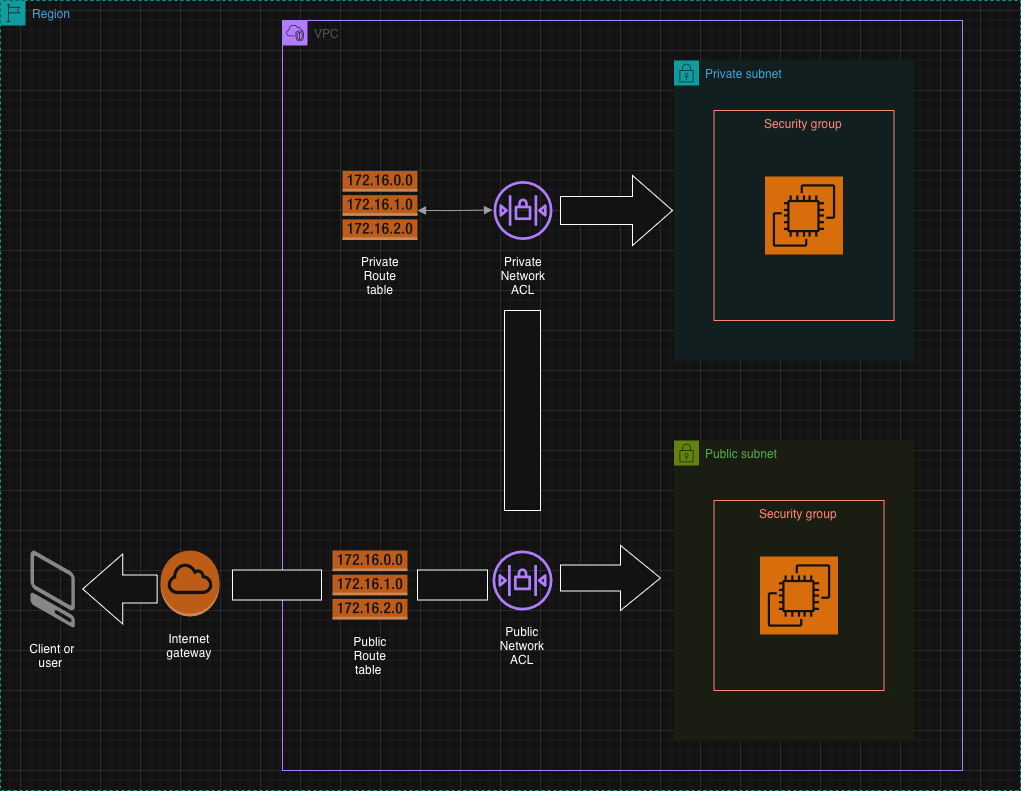

The diagram above was exported from draw.io. Its source (the exported page's mxGraphModel, read from the mxfile embedded in the PNG):
<mxGraphModel dx="2562" dy="959" grid="1" gridSize="10" guides="1" tooltips="1" connect="1" arrows="1" fold="1" page="1" pageScale="1" pageWidth="850" pageHeight="1100" math="0" shadow="0">
  <root>
    <mxCell id="0" />
    <mxCell id="1" parent="0" />
    <mxCell id="xKy9mxSYaXgbKk8Z2GF3-2" parent="1" style="points=[[0,0],[0.25,0],[0.5,0],[0.75,0],[1,0],[1,0.25],[1,0.5],[1,0.75],[1,1],[0.75,1],[0.5,1],[0.25,1],[0,1],[0,0.75],[0,0.5],[0,0.25]];outlineConnect=0;gradientColor=none;html=1;whiteSpace=wrap;fontSize=12;fontStyle=0;container=1;pointerEvents=0;collapsible=0;recursiveResize=0;shape=mxgraph.aws4.group;grIcon=mxgraph.aws4.group_region;strokeColor=#00A4A6;fillColor=none;verticalAlign=top;align=left;spacingLeft=30;fontColor=#147EBA;dashed=1;" value="Region" vertex="1">
      <mxGeometry height="790" width="1020" x="-740" y="30" as="geometry" />
    </mxCell>
    <mxCell id="xKy9mxSYaXgbKk8Z2GF3-3" parent="xKy9mxSYaXgbKk8Z2GF3-2" style="points=[[0,0],[0.25,0],[0.5,0],[0.75,0],[1,0],[1,0.25],[1,0.5],[1,0.75],[1,1],[0.75,1],[0.5,1],[0.25,1],[0,1],[0,0.75],[0,0.5],[0,0.25]];outlineConnect=0;gradientColor=none;html=1;whiteSpace=wrap;fontSize=12;fontStyle=0;container=1;pointerEvents=0;collapsible=0;recursiveResize=0;shape=mxgraph.aws4.group;grIcon=mxgraph.aws4.group_vpc2;strokeColor=#8C4FFF;fillColor=none;verticalAlign=top;align=left;spacingLeft=30;fontColor=#AAB7B8;dashed=0;" value="VPC" vertex="1">
      <mxGeometry height="750" width="680" x="282" y="20" as="geometry" />
    </mxCell>
    <mxCell id="xKy9mxSYaXgbKk8Z2GF3-4" parent="xKy9mxSYaXgbKk8Z2GF3-3" style="points=[[0,0],[0.25,0],[0.5,0],[0.75,0],[1,0],[1,0.25],[1,0.5],[1,0.75],[1,1],[0.75,1],[0.5,1],[0.25,1],[0,1],[0,0.75],[0,0.5],[0,0.25]];outlineConnect=0;gradientColor=none;html=1;whiteSpace=wrap;fontSize=12;fontStyle=0;container=1;pointerEvents=0;collapsible=0;recursiveResize=0;shape=mxgraph.aws4.group;grIcon=mxgraph.aws4.group_security_group;grStroke=0;strokeColor=#00A4A6;fillColor=#E6F6F7;verticalAlign=top;align=left;spacingLeft=30;fontColor=#147EBA;dashed=0;" value="Private subnet" vertex="1">
      <mxGeometry height="300" width="240" x="391.5" y="40" as="geometry" />
    </mxCell>
    <mxCell id="xKy9mxSYaXgbKk8Z2GF3-7" parent="xKy9mxSYaXgbKk8Z2GF3-4" style="fillColor=none;strokeColor=#DD3522;verticalAlign=top;fontStyle=0;fontColor=#DD3522;whiteSpace=wrap;html=1;" value="Security group" vertex="1">
      <mxGeometry height="210" width="180" x="40" y="50" as="geometry" />
    </mxCell>
    <mxCell id="xKy9mxSYaXgbKk8Z2GF3-8" parent="xKy9mxSYaXgbKk8Z2GF3-4" style="sketch=0;points=[[0,0,0],[0.25,0,0],[0.5,0,0],[0.75,0,0],[1,0,0],[0,1,0],[0.25,1,0],[0.5,1,0],[0.75,1,0],[1,1,0],[0,0.25,0],[0,0.5,0],[0,0.75,0],[1,0.25,0],[1,0.5,0],[1,0.75,0]];outlineConnect=0;fontColor=#232F3E;fillColor=#ED7100;strokeColor=#ffffff;dashed=0;verticalLabelPosition=bottom;verticalAlign=top;align=center;html=1;fontSize=12;fontStyle=0;aspect=fixed;shape=mxgraph.aws4.resourceIcon;resIcon=mxgraph.aws4.ec2;" value="" vertex="1">
      <mxGeometry height="78" width="78" x="91" y="116" as="geometry" />
    </mxCell>
    <mxCell id="xKy9mxSYaXgbKk8Z2GF3-5" parent="xKy9mxSYaXgbKk8Z2GF3-3" style="points=[[0,0],[0.25,0],[0.5,0],[0.75,0],[1,0],[1,0.25],[1,0.5],[1,0.75],[1,1],[0.75,1],[0.5,1],[0.25,1],[0,1],[0,0.75],[0,0.5],[0,0.25]];outlineConnect=0;gradientColor=none;html=1;whiteSpace=wrap;fontSize=12;fontStyle=0;container=1;pointerEvents=0;collapsible=0;recursiveResize=0;shape=mxgraph.aws4.group;grIcon=mxgraph.aws4.group_security_group;grStroke=0;strokeColor=#7AA116;fillColor=#F2F6E8;verticalAlign=top;align=left;spacingLeft=30;fontColor=#248814;dashed=0;" value="Public subnet" vertex="1">
      <mxGeometry height="300" width="240" x="391.5" y="420" as="geometry" />
    </mxCell>
    <mxCell id="xKy9mxSYaXgbKk8Z2GF3-11" parent="xKy9mxSYaXgbKk8Z2GF3-5" style="fillColor=none;strokeColor=#DD3522;verticalAlign=top;fontStyle=0;fontColor=#DD3522;whiteSpace=wrap;html=1;" value="Security group" vertex="1">
      <mxGeometry height="190" width="170" x="40" y="60" as="geometry" />
    </mxCell>
    <mxCell id="xKy9mxSYaXgbKk8Z2GF3-12" parent="xKy9mxSYaXgbKk8Z2GF3-5" style="sketch=0;points=[[0,0,0],[0.25,0,0],[0.5,0,0],[0.75,0,0],[1,0,0],[0,1,0],[0.25,1,0],[0.5,1,0],[0.75,1,0],[1,1,0],[0,0.25,0],[0,0.5,0],[0,0.75,0],[1,0.25,0],[1,0.5,0],[1,0.75,0]];outlineConnect=0;fontColor=#232F3E;fillColor=#ED7100;strokeColor=#ffffff;dashed=0;verticalLabelPosition=bottom;verticalAlign=top;align=center;html=1;fontSize=12;fontStyle=0;aspect=fixed;shape=mxgraph.aws4.resourceIcon;resIcon=mxgraph.aws4.ec2;" value="" vertex="1">
      <mxGeometry height="78" width="78" x="86" y="116" as="geometry" />
    </mxCell>
    <mxCell id="xKy9mxSYaXgbKk8Z2GF3-15" parent="xKy9mxSYaXgbKk8Z2GF3-3" style="sketch=0;outlineConnect=0;fontColor=#232F3E;gradientColor=none;fillColor=#8C4FFF;strokeColor=none;dashed=0;verticalLabelPosition=bottom;verticalAlign=top;align=center;html=1;fontSize=12;fontStyle=0;aspect=fixed;pointerEvents=1;shape=mxgraph.aws4.network_access_control_list;" value="" vertex="1">
      <mxGeometry height="59" width="59" x="211" y="160.5" as="geometry" />
    </mxCell>
    <mxCell id="xKy9mxSYaXgbKk8Z2GF3-16" parent="xKy9mxSYaXgbKk8Z2GF3-3" style="sketch=0;outlineConnect=0;fontColor=#232F3E;gradientColor=none;fillColor=#8C4FFF;strokeColor=none;dashed=0;verticalLabelPosition=bottom;verticalAlign=top;align=center;html=1;fontSize=12;fontStyle=0;aspect=fixed;pointerEvents=1;shape=mxgraph.aws4.network_access_control_list;" value="" vertex="1">
      <mxGeometry height="60" width="60" x="210" y="530" as="geometry" />
    </mxCell>
    <mxCell id="xKy9mxSYaXgbKk8Z2GF3-21" parent="xKy9mxSYaXgbKk8Z2GF3-3" style="outlineConnect=0;dashed=0;verticalLabelPosition=bottom;verticalAlign=top;align=center;html=1;shape=mxgraph.aws3.route_table;fillColor=#F58536;gradientColor=none;" value="" vertex="1">
      <mxGeometry height="69" width="75" x="60" y="150.5" as="geometry" />
    </mxCell>
    <mxCell id="xKy9mxSYaXgbKk8Z2GF3-22" parent="xKy9mxSYaXgbKk8Z2GF3-3" style="outlineConnect=0;dashed=0;verticalLabelPosition=bottom;verticalAlign=top;align=center;html=1;shape=mxgraph.aws3.route_table;fillColor=#F58536;gradientColor=none;" value="" vertex="1">
      <mxGeometry height="69" width="75" x="50" y="530" as="geometry" />
    </mxCell>
    <mxCell id="xKy9mxSYaXgbKk8Z2GF3-23" parent="xKy9mxSYaXgbKk8Z2GF3-3" style="text;html=1;whiteSpace=wrap;strokeColor=none;fillColor=none;align=center;verticalAlign=middle;rounded=0;" value="Private Route table" vertex="1">
      <mxGeometry height="30" width="60" x="67.5" y="240" as="geometry" />
    </mxCell>
    <mxCell id="xKy9mxSYaXgbKk8Z2GF3-24" parent="xKy9mxSYaXgbKk8Z2GF3-3" style="text;html=1;whiteSpace=wrap;strokeColor=none;fillColor=none;align=center;verticalAlign=middle;rounded=0;" value="Public Route table&amp;nbsp;" vertex="1">
      <mxGeometry height="30" width="60" x="57.5" y="620" as="geometry" />
    </mxCell>
    <mxCell id="xKy9mxSYaXgbKk8Z2GF3-29" edge="1" parent="xKy9mxSYaXgbKk8Z2GF3-3" style="edgeStyle=orthogonalEdgeStyle;html=1;endArrow=block;elbow=vertical;startArrow=block;startFill=1;endFill=1;strokeColor=#545B64;rounded=0;" value="">
      <mxGeometry relative="1" width="100" as="geometry">
        <mxPoint x="135" y="190" as="sourcePoint" />
        <mxPoint x="210" y="189.5" as="targetPoint" />
      </mxGeometry>
    </mxCell>
    <mxCell id="xKy9mxSYaXgbKk8Z2GF3-40" parent="xKy9mxSYaXgbKk8Z2GF3-3" style="text;html=1;whiteSpace=wrap;strokeColor=none;fillColor=none;align=center;verticalAlign=middle;rounded=0;" value="Private Network ACL" vertex="1">
      <mxGeometry height="30" width="60" x="211" y="240" as="geometry" />
    </mxCell>
    <mxCell id="xKy9mxSYaXgbKk8Z2GF3-41" parent="xKy9mxSYaXgbKk8Z2GF3-3" style="text;html=1;whiteSpace=wrap;strokeColor=none;fillColor=none;align=center;verticalAlign=middle;rounded=0;" value="Public Network ACL" vertex="1">
      <mxGeometry height="30" width="60" x="210" y="610" as="geometry" />
    </mxCell>
    <mxCell id="xKy9mxSYaXgbKk8Z2GF3-43" parent="xKy9mxSYaXgbKk8Z2GF3-3" style="html=1;shadow=0;dashed=0;align=center;verticalAlign=middle;shape=mxgraph.arrows2.arrow;dy=0.6;dx=40;notch=0;" value="" vertex="1">
      <mxGeometry height="70" width="112" x="278" y="155" as="geometry" />
    </mxCell>
    <mxCell id="xKy9mxSYaXgbKk8Z2GF3-45" parent="xKy9mxSYaXgbKk8Z2GF3-3" style="rounded=0;whiteSpace=wrap;html=1;" value="" vertex="1">
      <mxGeometry height="200" width="36" x="222" y="290" as="geometry" />
    </mxCell>
    <mxCell id="xKy9mxSYaXgbKk8Z2GF3-46" parent="xKy9mxSYaXgbKk8Z2GF3-3" style="html=1;shadow=0;dashed=0;align=center;verticalAlign=middle;shape=mxgraph.arrows2.arrow;dy=0.6;dx=40;notch=0;" value="" vertex="1">
      <mxGeometry height="65" width="100" x="278" y="525" as="geometry" />
    </mxCell>
    <mxCell id="xKy9mxSYaXgbKk8Z2GF3-52" parent="xKy9mxSYaXgbKk8Z2GF3-3" style="rounded=0;whiteSpace=wrap;html=1;" value="" vertex="1">
      <mxGeometry height="30" width="89" x="-50" y="549.5" as="geometry" />
    </mxCell>
    <mxCell id="xKy9mxSYaXgbKk8Z2GF3-54" parent="xKy9mxSYaXgbKk8Z2GF3-3" style="rounded=0;whiteSpace=wrap;html=1;" value="" vertex="1">
      <mxGeometry height="30" width="70" x="135" y="549.5" as="geometry" />
    </mxCell>
    <mxCell id="xKy9mxSYaXgbKk8Z2GF3-32" parent="xKy9mxSYaXgbKk8Z2GF3-2" style="outlineConnect=0;dashed=0;verticalLabelPosition=bottom;verticalAlign=top;align=center;html=1;shape=mxgraph.aws3.internet_gateway;fillColor=#F58534;gradientColor=none;" value="" vertex="1">
      <mxGeometry height="66" width="59" x="160" y="550" as="geometry" />
    </mxCell>
    <mxCell id="xKy9mxSYaXgbKk8Z2GF3-34" parent="xKy9mxSYaXgbKk8Z2GF3-2" style="verticalLabelPosition=bottom;html=1;verticalAlign=top;strokeWidth=1;align=center;outlineConnect=0;dashed=0;outlineConnect=0;shape=mxgraph.aws3d.client;aspect=fixed;strokeColor=none;fillColor=#777777;" value="" vertex="1">
      <mxGeometry height="77" width="44.42" x="30" y="550" as="geometry" />
    </mxCell>
    <mxCell id="xKy9mxSYaXgbKk8Z2GF3-35" parent="xKy9mxSYaXgbKk8Z2GF3-2" style="text;html=1;whiteSpace=wrap;strokeColor=none;fillColor=none;align=center;verticalAlign=middle;rounded=0;" value="Internet gateway" vertex="1">
      <mxGeometry height="30" width="60" x="159" y="630" as="geometry" />
    </mxCell>
    <mxCell id="xKy9mxSYaXgbKk8Z2GF3-36" parent="xKy9mxSYaXgbKk8Z2GF3-2" style="text;html=1;whiteSpace=wrap;strokeColor=none;fillColor=none;align=center;verticalAlign=middle;rounded=0;" value="Client or user&amp;nbsp;" vertex="1">
      <mxGeometry height="30" width="60" x="22.210000000000036" y="640" as="geometry" />
    </mxCell>
    <mxCell id="xKy9mxSYaXgbKk8Z2GF3-48" parent="xKy9mxSYaXgbKk8Z2GF3-2" style="html=1;shadow=0;dashed=0;align=center;verticalAlign=middle;shape=mxgraph.arrows2.arrow;dy=0.6;dx=40;flipH=1;notch=0;" value="" vertex="1">
      <mxGeometry height="70" width="74.42" x="82.21000000000001" y="553.5" as="geometry" />
    </mxCell>
  </root>
</mxGraphModel>